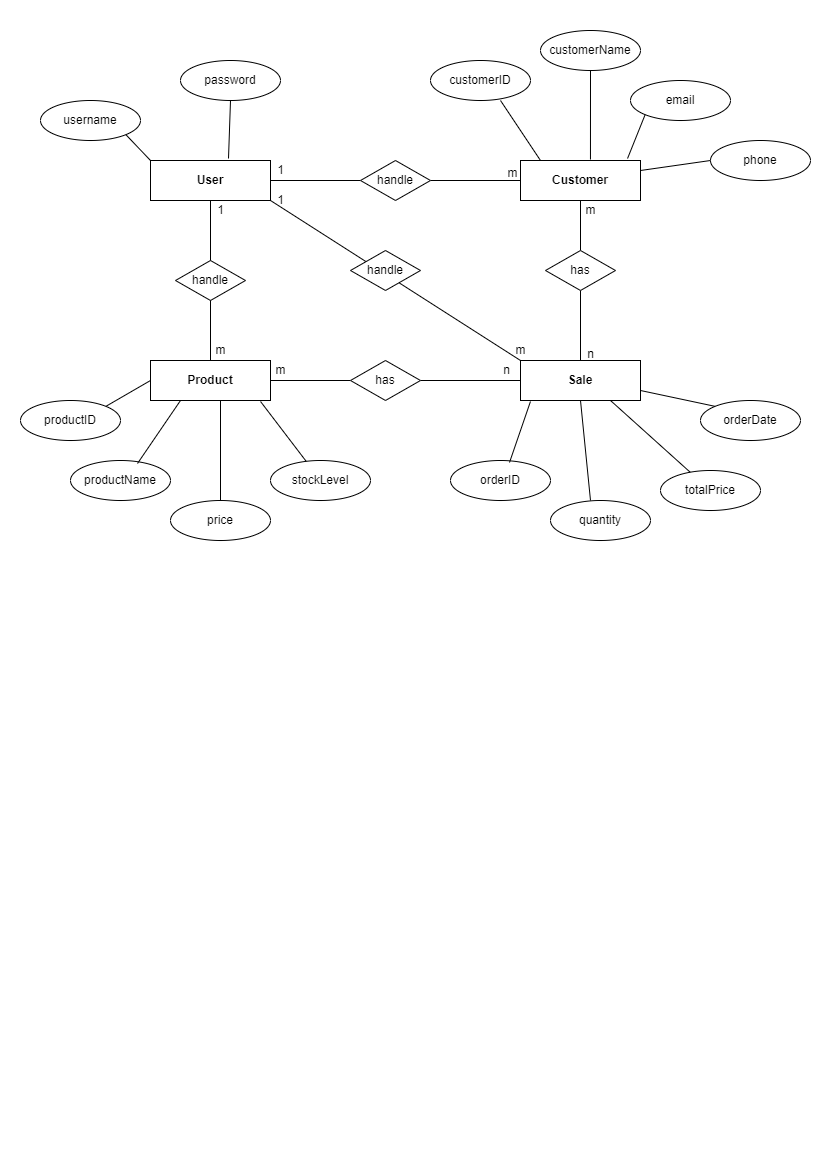

The diagram above was exported from draw.io. Its source (the exported page's mxGraphModel, read from the mxfile embedded in the PNG):
<mxGraphModel dx="864" dy="512" grid="1" gridSize="10" guides="1" tooltips="1" connect="1" arrows="1" fold="1" page="1" pageScale="1" pageWidth="827" pageHeight="1169" math="0" shadow="0">
  <root>
    <mxCell id="0" />
    <mxCell id="1" parent="0" />
    <mxCell id="r2A5-_N-lfSpa0R2aoeu-1" value="&lt;b&gt;User&lt;/b&gt;" style="rounded=0;whiteSpace=wrap;html=1;" vertex="1" parent="1">
      <mxGeometry x="150" y="160" width="120" height="40" as="geometry" />
    </mxCell>
    <mxCell id="r2A5-_N-lfSpa0R2aoeu-2" value="&lt;b&gt;Customer&lt;/b&gt;" style="rounded=0;whiteSpace=wrap;html=1;" vertex="1" parent="1">
      <mxGeometry x="520" y="160" width="120" height="40" as="geometry" />
    </mxCell>
    <mxCell id="r2A5-_N-lfSpa0R2aoeu-3" value="&lt;b&gt;Product&lt;/b&gt;" style="rounded=0;whiteSpace=wrap;html=1;" vertex="1" parent="1">
      <mxGeometry x="150" y="360" width="120" height="40" as="geometry" />
    </mxCell>
    <mxCell id="r2A5-_N-lfSpa0R2aoeu-4" value="&lt;b&gt;Sale&lt;/b&gt;" style="rounded=0;whiteSpace=wrap;html=1;" vertex="1" parent="1">
      <mxGeometry x="520" y="360" width="120" height="40" as="geometry" />
    </mxCell>
    <mxCell id="r2A5-_N-lfSpa0R2aoeu-5" value="username" style="ellipse;whiteSpace=wrap;html=1;" vertex="1" parent="1">
      <mxGeometry x="40" y="100" width="100" height="40" as="geometry" />
    </mxCell>
    <mxCell id="r2A5-_N-lfSpa0R2aoeu-6" value="password" style="ellipse;whiteSpace=wrap;html=1;" vertex="1" parent="1">
      <mxGeometry x="180" y="60" width="100" height="40" as="geometry" />
    </mxCell>
    <mxCell id="r2A5-_N-lfSpa0R2aoeu-7" value="customerID" style="ellipse;whiteSpace=wrap;html=1;" vertex="1" parent="1">
      <mxGeometry x="430" y="60" width="100" height="40" as="geometry" />
    </mxCell>
    <mxCell id="r2A5-_N-lfSpa0R2aoeu-8" value="customerName" style="ellipse;whiteSpace=wrap;html=1;" vertex="1" parent="1">
      <mxGeometry x="540" y="30" width="100" height="40" as="geometry" />
    </mxCell>
    <mxCell id="r2A5-_N-lfSpa0R2aoeu-10" value="email" style="ellipse;whiteSpace=wrap;html=1;" vertex="1" parent="1">
      <mxGeometry x="630" y="80" width="100" height="40" as="geometry" />
    </mxCell>
    <mxCell id="r2A5-_N-lfSpa0R2aoeu-11" value="phone" style="ellipse;whiteSpace=wrap;html=1;" vertex="1" parent="1">
      <mxGeometry x="710" y="140" width="100" height="40" as="geometry" />
    </mxCell>
    <mxCell id="r2A5-_N-lfSpa0R2aoeu-12" value="productID" style="ellipse;whiteSpace=wrap;html=1;" vertex="1" parent="1">
      <mxGeometry x="20" y="400" width="100" height="40" as="geometry" />
    </mxCell>
    <mxCell id="r2A5-_N-lfSpa0R2aoeu-13" value="productName" style="ellipse;whiteSpace=wrap;html=1;" vertex="1" parent="1">
      <mxGeometry x="70" y="460" width="100" height="40" as="geometry" />
    </mxCell>
    <mxCell id="r2A5-_N-lfSpa0R2aoeu-14" value="price" style="ellipse;whiteSpace=wrap;html=1;" vertex="1" parent="1">
      <mxGeometry x="170" y="500" width="100" height="40" as="geometry" />
    </mxCell>
    <mxCell id="r2A5-_N-lfSpa0R2aoeu-15" value="stockLevel" style="ellipse;whiteSpace=wrap;html=1;" vertex="1" parent="1">
      <mxGeometry x="270" y="460" width="100" height="40" as="geometry" />
    </mxCell>
    <mxCell id="r2A5-_N-lfSpa0R2aoeu-16" value="orderID" style="ellipse;whiteSpace=wrap;html=1;" vertex="1" parent="1">
      <mxGeometry x="450" y="460" width="100" height="40" as="geometry" />
    </mxCell>
    <mxCell id="r2A5-_N-lfSpa0R2aoeu-17" value="quantity" style="ellipse;whiteSpace=wrap;html=1;" vertex="1" parent="1">
      <mxGeometry x="550" y="500" width="100" height="40" as="geometry" />
    </mxCell>
    <mxCell id="r2A5-_N-lfSpa0R2aoeu-18" value="totalPrice" style="ellipse;whiteSpace=wrap;html=1;" vertex="1" parent="1">
      <mxGeometry x="660" y="470" width="100" height="40" as="geometry" />
    </mxCell>
    <mxCell id="r2A5-_N-lfSpa0R2aoeu-19" value="orderDate" style="ellipse;whiteSpace=wrap;html=1;" vertex="1" parent="1">
      <mxGeometry x="700" y="400" width="100" height="40" as="geometry" />
    </mxCell>
    <mxCell id="r2A5-_N-lfSpa0R2aoeu-20" value="" style="endArrow=none;html=1;rounded=0;exitX=1;exitY=1;exitDx=0;exitDy=0;entryX=0;entryY=0;entryDx=0;entryDy=0;" edge="1" parent="1" source="r2A5-_N-lfSpa0R2aoeu-5" target="r2A5-_N-lfSpa0R2aoeu-1">
      <mxGeometry width="50" height="50" relative="1" as="geometry">
        <mxPoint x="390" y="360" as="sourcePoint" />
        <mxPoint x="440" y="310" as="targetPoint" />
      </mxGeometry>
    </mxCell>
    <mxCell id="r2A5-_N-lfSpa0R2aoeu-21" value="" style="endArrow=none;html=1;rounded=0;entryX=0.5;entryY=1;entryDx=0;entryDy=0;exitX=0.65;exitY=-0.05;exitDx=0;exitDy=0;exitPerimeter=0;" edge="1" parent="1" source="r2A5-_N-lfSpa0R2aoeu-1" target="r2A5-_N-lfSpa0R2aoeu-6">
      <mxGeometry width="50" height="50" relative="1" as="geometry">
        <mxPoint x="390" y="310" as="sourcePoint" />
        <mxPoint x="440" y="260" as="targetPoint" />
      </mxGeometry>
    </mxCell>
    <mxCell id="r2A5-_N-lfSpa0R2aoeu-22" value="" style="endArrow=none;html=1;rounded=0;" edge="1" parent="1">
      <mxGeometry width="50" height="50" relative="1" as="geometry">
        <mxPoint x="540" y="160" as="sourcePoint" />
        <mxPoint x="500" y="100" as="targetPoint" />
      </mxGeometry>
    </mxCell>
    <mxCell id="r2A5-_N-lfSpa0R2aoeu-24" value="" style="endArrow=none;html=1;rounded=0;entryX=0.5;entryY=1;entryDx=0;entryDy=0;exitX=0.583;exitY=-0.025;exitDx=0;exitDy=0;exitPerimeter=0;" edge="1" parent="1" source="r2A5-_N-lfSpa0R2aoeu-2" target="r2A5-_N-lfSpa0R2aoeu-8">
      <mxGeometry width="50" height="50" relative="1" as="geometry">
        <mxPoint x="390" y="310" as="sourcePoint" />
        <mxPoint x="440" y="260" as="targetPoint" />
      </mxGeometry>
    </mxCell>
    <mxCell id="r2A5-_N-lfSpa0R2aoeu-25" value="" style="endArrow=none;html=1;rounded=0;entryX=0;entryY=1;entryDx=0;entryDy=0;exitX=0.892;exitY=-0.05;exitDx=0;exitDy=0;exitPerimeter=0;" edge="1" parent="1" source="r2A5-_N-lfSpa0R2aoeu-2" target="r2A5-_N-lfSpa0R2aoeu-10">
      <mxGeometry width="50" height="50" relative="1" as="geometry">
        <mxPoint x="390" y="280" as="sourcePoint" />
        <mxPoint x="440" y="230" as="targetPoint" />
      </mxGeometry>
    </mxCell>
    <mxCell id="r2A5-_N-lfSpa0R2aoeu-26" value="" style="endArrow=none;html=1;rounded=0;entryX=0;entryY=0.5;entryDx=0;entryDy=0;exitX=1;exitY=0.25;exitDx=0;exitDy=0;" edge="1" parent="1" source="r2A5-_N-lfSpa0R2aoeu-2" target="r2A5-_N-lfSpa0R2aoeu-11">
      <mxGeometry width="50" height="50" relative="1" as="geometry">
        <mxPoint x="390" y="280" as="sourcePoint" />
        <mxPoint x="440" y="230" as="targetPoint" />
      </mxGeometry>
    </mxCell>
    <mxCell id="r2A5-_N-lfSpa0R2aoeu-27" value="" style="endArrow=none;html=1;rounded=0;exitX=1;exitY=0;exitDx=0;exitDy=0;entryX=0;entryY=0.5;entryDx=0;entryDy=0;" edge="1" parent="1" source="r2A5-_N-lfSpa0R2aoeu-12" target="r2A5-_N-lfSpa0R2aoeu-3">
      <mxGeometry width="50" height="50" relative="1" as="geometry">
        <mxPoint x="390" y="500" as="sourcePoint" />
        <mxPoint x="440" y="450" as="targetPoint" />
      </mxGeometry>
    </mxCell>
    <mxCell id="r2A5-_N-lfSpa0R2aoeu-28" value="" style="endArrow=none;html=1;rounded=0;exitX=0.67;exitY=0.075;exitDx=0;exitDy=0;entryX=0.25;entryY=1;entryDx=0;entryDy=0;exitPerimeter=0;" edge="1" parent="1" source="r2A5-_N-lfSpa0R2aoeu-13" target="r2A5-_N-lfSpa0R2aoeu-3">
      <mxGeometry width="50" height="50" relative="1" as="geometry">
        <mxPoint x="390" y="500" as="sourcePoint" />
        <mxPoint x="440" y="450" as="targetPoint" />
      </mxGeometry>
    </mxCell>
    <mxCell id="r2A5-_N-lfSpa0R2aoeu-29" value="" style="endArrow=none;html=1;rounded=0;" edge="1" parent="1" source="r2A5-_N-lfSpa0R2aoeu-14">
      <mxGeometry width="50" height="50" relative="1" as="geometry">
        <mxPoint x="400" y="510" as="sourcePoint" />
        <mxPoint x="220" y="400" as="targetPoint" />
      </mxGeometry>
    </mxCell>
    <mxCell id="r2A5-_N-lfSpa0R2aoeu-30" value="" style="endArrow=none;html=1;rounded=0;entryX=0.917;entryY=1.025;entryDx=0;entryDy=0;entryPerimeter=0;" edge="1" parent="1" source="r2A5-_N-lfSpa0R2aoeu-15" target="r2A5-_N-lfSpa0R2aoeu-3">
      <mxGeometry width="50" height="50" relative="1" as="geometry">
        <mxPoint x="410" y="520" as="sourcePoint" />
        <mxPoint x="260" y="410" as="targetPoint" />
      </mxGeometry>
    </mxCell>
    <mxCell id="r2A5-_N-lfSpa0R2aoeu-31" value="" style="endArrow=none;html=1;rounded=0;entryX=0.083;entryY=1.025;entryDx=0;entryDy=0;exitX=0.59;exitY=0.05;exitDx=0;exitDy=0;exitPerimeter=0;entryPerimeter=0;" edge="1" parent="1" source="r2A5-_N-lfSpa0R2aoeu-16" target="r2A5-_N-lfSpa0R2aoeu-4">
      <mxGeometry width="50" height="50" relative="1" as="geometry">
        <mxPoint x="390" y="500" as="sourcePoint" />
        <mxPoint x="440" y="450" as="targetPoint" />
      </mxGeometry>
    </mxCell>
    <mxCell id="r2A5-_N-lfSpa0R2aoeu-32" value="" style="endArrow=none;html=1;rounded=0;entryX=0.5;entryY=1;entryDx=0;entryDy=0;" edge="1" parent="1" target="r2A5-_N-lfSpa0R2aoeu-4">
      <mxGeometry width="50" height="50" relative="1" as="geometry">
        <mxPoint x="590" y="500" as="sourcePoint" />
        <mxPoint x="570" y="410" as="targetPoint" />
      </mxGeometry>
    </mxCell>
    <mxCell id="r2A5-_N-lfSpa0R2aoeu-33" value="" style="endArrow=none;html=1;rounded=0;" edge="1" parent="1" source="r2A5-_N-lfSpa0R2aoeu-18">
      <mxGeometry width="50" height="50" relative="1" as="geometry">
        <mxPoint x="410" y="520" as="sourcePoint" />
        <mxPoint x="610" y="400" as="targetPoint" />
      </mxGeometry>
    </mxCell>
    <mxCell id="r2A5-_N-lfSpa0R2aoeu-34" value="" style="endArrow=none;html=1;rounded=0;entryX=1;entryY=0.75;entryDx=0;entryDy=0;exitX=0;exitY=0;exitDx=0;exitDy=0;" edge="1" parent="1" source="r2A5-_N-lfSpa0R2aoeu-19" target="r2A5-_N-lfSpa0R2aoeu-4">
      <mxGeometry width="50" height="50" relative="1" as="geometry">
        <mxPoint x="700" y="410" as="sourcePoint" />
        <mxPoint x="470" y="480" as="targetPoint" />
      </mxGeometry>
    </mxCell>
    <mxCell id="r2A5-_N-lfSpa0R2aoeu-36" value="" style="endArrow=none;html=1;rounded=0;exitX=1;exitY=0.5;exitDx=0;exitDy=0;entryX=0;entryY=0.5;entryDx=0;entryDy=0;startArrow=none;" edge="1" parent="1" source="r2A5-_N-lfSpa0R2aoeu-41" target="r2A5-_N-lfSpa0R2aoeu-2">
      <mxGeometry width="50" height="50" relative="1" as="geometry">
        <mxPoint x="290" y="200" as="sourcePoint" />
        <mxPoint x="440" y="320" as="targetPoint" />
      </mxGeometry>
    </mxCell>
    <mxCell id="r2A5-_N-lfSpa0R2aoeu-37" value="" style="endArrow=none;html=1;rounded=0;entryX=0.5;entryY=1;entryDx=0;entryDy=0;" edge="1" parent="1" source="r2A5-_N-lfSpa0R2aoeu-3" target="r2A5-_N-lfSpa0R2aoeu-1">
      <mxGeometry width="50" height="50" relative="1" as="geometry">
        <mxPoint x="390" y="370" as="sourcePoint" />
        <mxPoint x="310" y="270" as="targetPoint" />
      </mxGeometry>
    </mxCell>
    <mxCell id="r2A5-_N-lfSpa0R2aoeu-38" value="" style="endArrow=none;html=1;rounded=0;entryX=0.5;entryY=1;entryDx=0;entryDy=0;exitX=0.5;exitY=0;exitDx=0;exitDy=0;startArrow=none;" edge="1" parent="1" source="r2A5-_N-lfSpa0R2aoeu-48" target="r2A5-_N-lfSpa0R2aoeu-2">
      <mxGeometry width="50" height="50" relative="1" as="geometry">
        <mxPoint x="390" y="360" as="sourcePoint" />
        <mxPoint x="440" y="310" as="targetPoint" />
      </mxGeometry>
    </mxCell>
    <mxCell id="r2A5-_N-lfSpa0R2aoeu-39" value="" style="endArrow=none;html=1;rounded=0;exitX=1;exitY=0.5;exitDx=0;exitDy=0;entryX=0;entryY=0.5;entryDx=0;entryDy=0;startArrow=none;" edge="1" parent="1" source="r2A5-_N-lfSpa0R2aoeu-45" target="r2A5-_N-lfSpa0R2aoeu-4">
      <mxGeometry width="50" height="50" relative="1" as="geometry">
        <mxPoint x="390" y="360" as="sourcePoint" />
        <mxPoint x="440" y="310" as="targetPoint" />
      </mxGeometry>
    </mxCell>
    <mxCell id="r2A5-_N-lfSpa0R2aoeu-40" value="" style="endArrow=none;html=1;rounded=0;entryX=1;entryY=1;entryDx=0;entryDy=0;exitX=0;exitY=0;exitDx=0;exitDy=0;" edge="1" parent="1" source="r2A5-_N-lfSpa0R2aoeu-4" target="r2A5-_N-lfSpa0R2aoeu-1">
      <mxGeometry width="50" height="50" relative="1" as="geometry">
        <mxPoint x="390" y="360" as="sourcePoint" />
        <mxPoint x="440" y="310" as="targetPoint" />
      </mxGeometry>
    </mxCell>
    <mxCell id="r2A5-_N-lfSpa0R2aoeu-42" value="" style="endArrow=none;html=1;rounded=0;exitX=1;exitY=0.5;exitDx=0;exitDy=0;entryX=0;entryY=0.5;entryDx=0;entryDy=0;" edge="1" parent="1" source="r2A5-_N-lfSpa0R2aoeu-1" target="r2A5-_N-lfSpa0R2aoeu-41">
      <mxGeometry width="50" height="50" relative="1" as="geometry">
        <mxPoint x="270" y="180" as="sourcePoint" />
        <mxPoint x="520" y="180" as="targetPoint" />
      </mxGeometry>
    </mxCell>
    <mxCell id="r2A5-_N-lfSpa0R2aoeu-41" value="handle" style="rhombus;whiteSpace=wrap;html=1;" vertex="1" parent="1">
      <mxGeometry x="360" y="160" width="70" height="40" as="geometry" />
    </mxCell>
    <mxCell id="r2A5-_N-lfSpa0R2aoeu-43" value="handle" style="rhombus;whiteSpace=wrap;html=1;" vertex="1" parent="1">
      <mxGeometry x="175" y="260" width="70" height="40" as="geometry" />
    </mxCell>
    <mxCell id="r2A5-_N-lfSpa0R2aoeu-44" value="handle" style="rhombus;whiteSpace=wrap;html=1;" vertex="1" parent="1">
      <mxGeometry x="350" y="250" width="70" height="40" as="geometry" />
    </mxCell>
    <mxCell id="r2A5-_N-lfSpa0R2aoeu-46" value="" style="endArrow=none;html=1;rounded=0;exitX=1;exitY=0.5;exitDx=0;exitDy=0;entryX=0;entryY=0.5;entryDx=0;entryDy=0;" edge="1" parent="1" source="r2A5-_N-lfSpa0R2aoeu-3" target="r2A5-_N-lfSpa0R2aoeu-45">
      <mxGeometry width="50" height="50" relative="1" as="geometry">
        <mxPoint x="270" y="380" as="sourcePoint" />
        <mxPoint x="520" y="380" as="targetPoint" />
      </mxGeometry>
    </mxCell>
    <mxCell id="r2A5-_N-lfSpa0R2aoeu-45" value="has" style="rhombus;whiteSpace=wrap;html=1;" vertex="1" parent="1">
      <mxGeometry x="350" y="360" width="70" height="40" as="geometry" />
    </mxCell>
    <mxCell id="r2A5-_N-lfSpa0R2aoeu-49" value="" style="endArrow=none;html=1;rounded=0;entryX=0.5;entryY=1;entryDx=0;entryDy=0;exitX=0.5;exitY=0;exitDx=0;exitDy=0;" edge="1" parent="1" source="r2A5-_N-lfSpa0R2aoeu-4" target="r2A5-_N-lfSpa0R2aoeu-48">
      <mxGeometry width="50" height="50" relative="1" as="geometry">
        <mxPoint x="580" y="360" as="sourcePoint" />
        <mxPoint x="580" y="200" as="targetPoint" />
      </mxGeometry>
    </mxCell>
    <mxCell id="r2A5-_N-lfSpa0R2aoeu-48" value="has" style="rhombus;whiteSpace=wrap;html=1;" vertex="1" parent="1">
      <mxGeometry x="545" y="250" width="70" height="40" as="geometry" />
    </mxCell>
    <mxCell id="r2A5-_N-lfSpa0R2aoeu-50" value="1" style="text;html=1;align=center;verticalAlign=middle;resizable=0;points=[];autosize=1;strokeColor=none;fillColor=none;" vertex="1" parent="1">
      <mxGeometry x="265" y="155" width="30" height="30" as="geometry" />
    </mxCell>
    <mxCell id="r2A5-_N-lfSpa0R2aoeu-51" value="m" style="text;html=1;align=center;verticalAlign=middle;resizable=0;points=[];autosize=1;strokeColor=none;fillColor=none;" vertex="1" parent="1">
      <mxGeometry x="497" y="158" width="30" height="30" as="geometry" />
    </mxCell>
    <mxCell id="r2A5-_N-lfSpa0R2aoeu-52" value="1" style="text;html=1;align=center;verticalAlign=middle;resizable=0;points=[];autosize=1;strokeColor=none;fillColor=none;" vertex="1" parent="1">
      <mxGeometry x="205" y="195" width="30" height="30" as="geometry" />
    </mxCell>
    <mxCell id="r2A5-_N-lfSpa0R2aoeu-53" value="m" style="text;html=1;align=center;verticalAlign=middle;resizable=0;points=[];autosize=1;strokeColor=none;fillColor=none;" vertex="1" parent="1">
      <mxGeometry x="205" y="335" width="30" height="30" as="geometry" />
    </mxCell>
    <mxCell id="r2A5-_N-lfSpa0R2aoeu-54" value="1" style="text;html=1;align=center;verticalAlign=middle;resizable=0;points=[];autosize=1;strokeColor=none;fillColor=none;" vertex="1" parent="1">
      <mxGeometry x="265" y="185" width="30" height="30" as="geometry" />
    </mxCell>
    <mxCell id="r2A5-_N-lfSpa0R2aoeu-55" value="m" style="text;html=1;align=center;verticalAlign=middle;resizable=0;points=[];autosize=1;strokeColor=none;fillColor=none;" vertex="1" parent="1">
      <mxGeometry x="505" y="335" width="30" height="30" as="geometry" />
    </mxCell>
    <mxCell id="r2A5-_N-lfSpa0R2aoeu-57" value="m" style="text;html=1;align=center;verticalAlign=middle;resizable=0;points=[];autosize=1;strokeColor=none;fillColor=none;" vertex="1" parent="1">
      <mxGeometry x="575" y="195" width="30" height="30" as="geometry" />
    </mxCell>
    <mxCell id="r2A5-_N-lfSpa0R2aoeu-58" value="n" style="text;html=1;align=center;verticalAlign=middle;resizable=0;points=[];autosize=1;strokeColor=none;fillColor=none;" vertex="1" parent="1">
      <mxGeometry x="575" y="339" width="30" height="30" as="geometry" />
    </mxCell>
    <mxCell id="r2A5-_N-lfSpa0R2aoeu-59" value="m" style="text;html=1;align=center;verticalAlign=middle;resizable=0;points=[];autosize=1;strokeColor=none;fillColor=none;" vertex="1" parent="1">
      <mxGeometry x="265" y="355" width="30" height="30" as="geometry" />
    </mxCell>
    <mxCell id="r2A5-_N-lfSpa0R2aoeu-60" value="n" style="text;html=1;align=center;verticalAlign=middle;resizable=0;points=[];autosize=1;strokeColor=none;fillColor=none;" vertex="1" parent="1">
      <mxGeometry x="491" y="355" width="30" height="30" as="geometry" />
    </mxCell>
  </root>
</mxGraphModel>